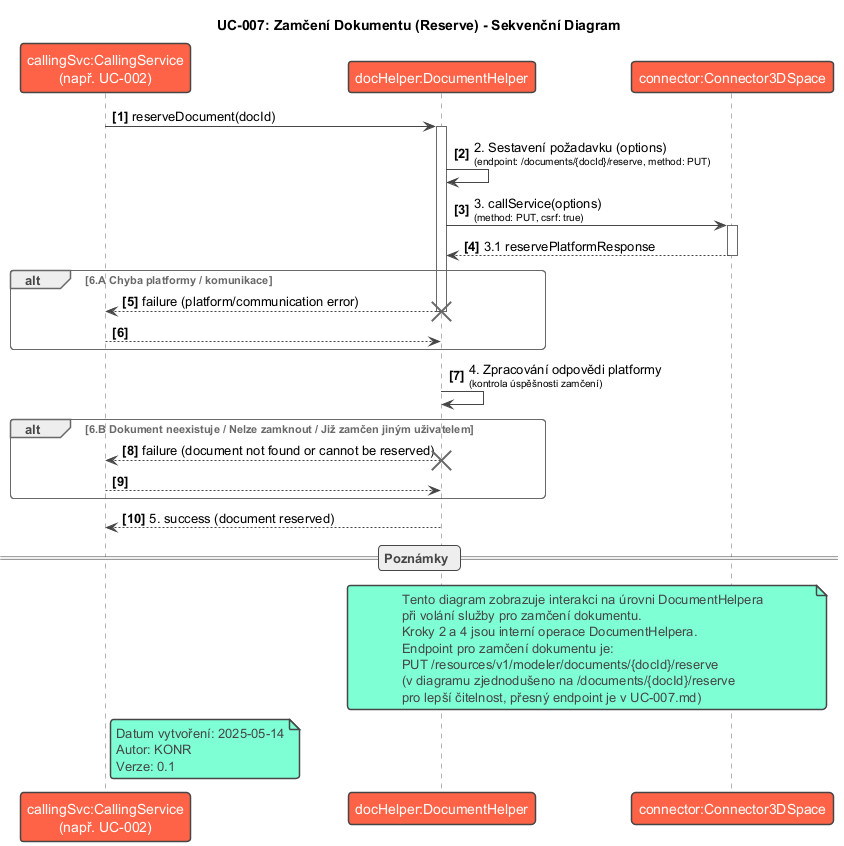

The diagram above was rendered by PlantUML. Its source (embedded in the PNG):
@startuml SD-007_Reserve_Document
!theme vibrant
title UC-007: Zamčení Dokumentu (Reserve) - Sekvenční Diagram

participant "callingSvc:CallingService\n(např. UC-002)" as CallingService
participant "docHelper:DocumentHelper" as DocumentHelper
participant "connector:Connector3DSpace" as Connector

autonumber "<b>[0]"

CallingService -> DocumentHelper : reserveDocument(docId)
activate DocumentHelper

DocumentHelper -> DocumentHelper : 2. Sestavení požadavku (options)\n<size:10>(endpoint: /documents/{docId}/reserve, method: PUT)</size>

DocumentHelper -> Connector : 3. callService(options)\n<size:10>(method: PUT, csrf: true)</size>
activate Connector
Connector --> DocumentHelper : 3.1 reservePlatformResponse
deactivate Connector

alt 6.A Chyba platformy / komunikace
    DocumentHelper --> CallingService : failure (platform/communication error)
    deactivate DocumentHelper
    destroy DocumentHelper
    return
end

DocumentHelper -> DocumentHelper : 4. Zpracování odpovědi platformy\n<size:10>(kontrola úspěšnosti zamčení)</size>

alt 6.B Dokument neexistuje / Nelze zamknout / Již zamčen jiným uživatelem
    DocumentHelper --> CallingService : failure (document not found or cannot be reserved)
    deactivate DocumentHelper
    destroy DocumentHelper
    return
end

DocumentHelper --> CallingService : 5. success (document reserved)
deactivate DocumentHelper

== Poznámky ==
note over DocumentHelper, Connector
  Tento diagram zobrazuje interakci na úrovni DocumentHelpera
  při volání služby pro zamčení dokumentu.
  Kroky 2 a 4 jsou interní operace DocumentHelpera.
  Endpoint pro zamčení dokumentu je:
  PUT /resources/v1/modeler/documents/{docId}/reserve
  (v diagramu zjednodušeno na /documents/{docId}/reserve
  pro lepší čitelnost, přesný endpoint je v UC-007.md)
end note

note right of CallingService
  Datum vytvoření: 2025-05-14
  Autor: KONR
  Verze: 0.1
end note

@enduml